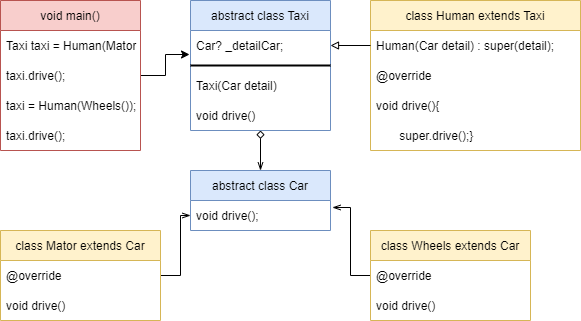

The diagram above was exported from draw.io. Its source (the exported page's mxGraphModel, read from the mxfile embedded in the PNG):
<mxGraphModel dx="782" dy="706" grid="1" gridSize="10" guides="1" tooltips="1" connect="1" arrows="1" fold="1" page="1" pageScale="1" pageWidth="827" pageHeight="1169" math="0" shadow="0">
  <root>
    <mxCell id="0" />
    <mxCell id="1" parent="0" />
    <mxCell id="Ki7RwmEErpV1yZkT-A_X-14" style="edgeStyle=orthogonalEdgeStyle;rounded=0;orthogonalLoop=1;jettySize=auto;html=1;entryX=-0.007;entryY=0.8;entryDx=0;entryDy=0;entryPerimeter=0;" edge="1" parent="1" source="gO-g7g39-Z69KQylw8QW-1" target="Ki7RwmEErpV1yZkT-A_X-6">
      <mxGeometry relative="1" as="geometry" />
    </mxCell>
    <mxCell id="gO-g7g39-Z69KQylw8QW-1" value="void main()" style="swimlane;fontStyle=0;childLayout=stackLayout;horizontal=1;startSize=30;horizontalStack=0;resizeParent=1;resizeParentMax=0;resizeLast=0;collapsible=1;marginBottom=0;fillColor=#f8cecc;strokeColor=#b85450;" parent="1" vertex="1">
      <mxGeometry x="10" y="30" width="140" height="150" as="geometry" />
    </mxCell>
    <mxCell id="gO-g7g39-Z69KQylw8QW-2" value="Taxi taxi = Human(Mator())" style="text;strokeColor=none;fillColor=none;align=left;verticalAlign=middle;spacingLeft=4;spacingRight=4;overflow=hidden;points=[[0,0.5],[1,0.5]];portConstraint=eastwest;rotatable=0;" parent="gO-g7g39-Z69KQylw8QW-1" vertex="1">
      <mxGeometry y="30" width="140" height="30" as="geometry" />
    </mxCell>
    <mxCell id="gO-g7g39-Z69KQylw8QW-3" value="taxi.drive();" style="text;strokeColor=none;fillColor=none;align=left;verticalAlign=middle;spacingLeft=4;spacingRight=4;overflow=hidden;points=[[0,0.5],[1,0.5]];portConstraint=eastwest;rotatable=0;" parent="gO-g7g39-Z69KQylw8QW-1" vertex="1">
      <mxGeometry y="60" width="140" height="30" as="geometry" />
    </mxCell>
    <mxCell id="gO-g7g39-Z69KQylw8QW-4" value="taxi = Human(Wheels());" style="text;strokeColor=none;fillColor=none;align=left;verticalAlign=middle;spacingLeft=4;spacingRight=4;overflow=hidden;points=[[0,0.5],[1,0.5]];portConstraint=eastwest;rotatable=0;" parent="gO-g7g39-Z69KQylw8QW-1" vertex="1">
      <mxGeometry y="90" width="140" height="30" as="geometry" />
    </mxCell>
    <mxCell id="Ki7RwmEErpV1yZkT-A_X-2" value="taxi.drive();" style="text;strokeColor=none;fillColor=none;align=left;verticalAlign=middle;spacingLeft=4;spacingRight=4;overflow=hidden;points=[[0,0.5],[1,0.5]];portConstraint=eastwest;rotatable=0;" vertex="1" parent="gO-g7g39-Z69KQylw8QW-1">
      <mxGeometry y="120" width="140" height="30" as="geometry" />
    </mxCell>
    <mxCell id="Ki7RwmEErpV1yZkT-A_X-20" style="edgeStyle=orthogonalEdgeStyle;rounded=0;orthogonalLoop=1;jettySize=auto;html=1;entryX=0.5;entryY=0;entryDx=0;entryDy=0;endArrow=openThin;endFill=0;exitX=0.5;exitY=1;exitDx=0;exitDy=0;exitPerimeter=0;startArrow=diamond;startFill=0;" edge="1" parent="1" source="Ki7RwmEErpV1yZkT-A_X-8" target="Ki7RwmEErpV1yZkT-A_X-16">
      <mxGeometry relative="1" as="geometry" />
    </mxCell>
    <mxCell id="Ki7RwmEErpV1yZkT-A_X-5" value="abstract class Taxi" style="swimlane;fontStyle=0;childLayout=stackLayout;horizontal=1;startSize=30;horizontalStack=0;resizeParent=1;resizeParentMax=0;resizeLast=0;collapsible=1;marginBottom=0;fillColor=#dae8fc;strokeColor=#6c8ebf;" vertex="1" parent="1">
      <mxGeometry x="200" y="30" width="140" height="130" as="geometry" />
    </mxCell>
    <mxCell id="Ki7RwmEErpV1yZkT-A_X-6" value="Car? _detailCar;" style="text;strokeColor=none;fillColor=none;align=left;verticalAlign=middle;spacingLeft=4;spacingRight=4;overflow=hidden;points=[[0,0.5],[1,0.5]];portConstraint=eastwest;rotatable=0;" vertex="1" parent="Ki7RwmEErpV1yZkT-A_X-5">
      <mxGeometry y="30" width="140" height="30" as="geometry" />
    </mxCell>
    <mxCell id="Ki7RwmEErpV1yZkT-A_X-9" value="" style="line;strokeWidth=2;html=1;" vertex="1" parent="Ki7RwmEErpV1yZkT-A_X-5">
      <mxGeometry y="60" width="140" height="10" as="geometry" />
    </mxCell>
    <mxCell id="Ki7RwmEErpV1yZkT-A_X-7" value="Taxi(Car detail)" style="text;strokeColor=none;fillColor=none;align=left;verticalAlign=middle;spacingLeft=4;spacingRight=4;overflow=hidden;points=[[0,0.5],[1,0.5]];portConstraint=eastwest;rotatable=0;" vertex="1" parent="Ki7RwmEErpV1yZkT-A_X-5">
      <mxGeometry y="70" width="140" height="30" as="geometry" />
    </mxCell>
    <mxCell id="Ki7RwmEErpV1yZkT-A_X-8" value="void drive()" style="text;strokeColor=none;fillColor=none;align=left;verticalAlign=middle;spacingLeft=4;spacingRight=4;overflow=hidden;points=[[0,0.5],[1,0.5]];portConstraint=eastwest;rotatable=0;" vertex="1" parent="Ki7RwmEErpV1yZkT-A_X-5">
      <mxGeometry y="100" width="140" height="30" as="geometry" />
    </mxCell>
    <mxCell id="Ki7RwmEErpV1yZkT-A_X-10" value="class Human extends Taxi" style="swimlane;fontStyle=0;childLayout=stackLayout;horizontal=1;startSize=30;horizontalStack=0;resizeParent=1;resizeParentMax=0;resizeLast=0;collapsible=1;marginBottom=0;fillColor=#fff2cc;strokeColor=#d6b656;" vertex="1" parent="1">
      <mxGeometry x="380" y="30" width="210" height="150" as="geometry" />
    </mxCell>
    <mxCell id="Ki7RwmEErpV1yZkT-A_X-11" value="Human(Car detail) : super(detail);" style="text;strokeColor=none;fillColor=none;align=left;verticalAlign=middle;spacingLeft=4;spacingRight=4;overflow=hidden;points=[[0,0.5],[1,0.5]];portConstraint=eastwest;rotatable=0;" vertex="1" parent="Ki7RwmEErpV1yZkT-A_X-10">
      <mxGeometry y="30" width="210" height="30" as="geometry" />
    </mxCell>
    <mxCell id="Ki7RwmEErpV1yZkT-A_X-12" value="@override" style="text;strokeColor=none;fillColor=none;align=left;verticalAlign=middle;spacingLeft=4;spacingRight=4;overflow=hidden;points=[[0,0.5],[1,0.5]];portConstraint=eastwest;rotatable=0;" vertex="1" parent="Ki7RwmEErpV1yZkT-A_X-10">
      <mxGeometry y="60" width="210" height="30" as="geometry" />
    </mxCell>
    <mxCell id="Ki7RwmEErpV1yZkT-A_X-13" value="void drive(){" style="text;strokeColor=none;fillColor=none;align=left;verticalAlign=middle;spacingLeft=4;spacingRight=4;overflow=hidden;points=[[0,0.5],[1,0.5]];portConstraint=eastwest;rotatable=0;" vertex="1" parent="Ki7RwmEErpV1yZkT-A_X-10">
      <mxGeometry y="90" width="210" height="30" as="geometry" />
    </mxCell>
    <mxCell id="Ki7RwmEErpV1yZkT-A_X-4" value="       super.drive();}" style="text;strokeColor=none;fillColor=none;align=left;verticalAlign=middle;spacingLeft=4;spacingRight=4;overflow=hidden;points=[[0,0.5],[1,0.5]];portConstraint=eastwest;rotatable=0;" vertex="1" parent="Ki7RwmEErpV1yZkT-A_X-10">
      <mxGeometry y="120" width="210" height="30" as="geometry" />
    </mxCell>
    <mxCell id="Ki7RwmEErpV1yZkT-A_X-15" style="edgeStyle=orthogonalEdgeStyle;rounded=0;orthogonalLoop=1;jettySize=auto;html=1;entryX=1;entryY=0.5;entryDx=0;entryDy=0;endArrow=block;endFill=0;" edge="1" parent="1" source="Ki7RwmEErpV1yZkT-A_X-11" target="Ki7RwmEErpV1yZkT-A_X-6">
      <mxGeometry relative="1" as="geometry" />
    </mxCell>
    <mxCell id="Ki7RwmEErpV1yZkT-A_X-16" value="abstract class Car" style="swimlane;fontStyle=0;childLayout=stackLayout;horizontal=1;startSize=30;horizontalStack=0;resizeParent=1;resizeParentMax=0;resizeLast=0;collapsible=1;marginBottom=0;fillColor=#dae8fc;strokeColor=#6c8ebf;" vertex="1" parent="1">
      <mxGeometry x="200" y="200" width="140" height="60" as="geometry" />
    </mxCell>
    <mxCell id="Ki7RwmEErpV1yZkT-A_X-17" value="void drive();" style="text;strokeColor=none;fillColor=none;align=left;verticalAlign=middle;spacingLeft=4;spacingRight=4;overflow=hidden;points=[[0,0.5],[1,0.5]];portConstraint=eastwest;rotatable=0;" vertex="1" parent="Ki7RwmEErpV1yZkT-A_X-16">
      <mxGeometry y="30" width="140" height="30" as="geometry" />
    </mxCell>
    <mxCell id="Ki7RwmEErpV1yZkT-A_X-28" style="edgeStyle=orthogonalEdgeStyle;rounded=0;orthogonalLoop=1;jettySize=auto;html=1;startArrow=baseDash;startFill=0;endArrow=openThin;endFill=0;" edge="1" parent="1" source="Ki7RwmEErpV1yZkT-A_X-21" target="Ki7RwmEErpV1yZkT-A_X-17">
      <mxGeometry relative="1" as="geometry" />
    </mxCell>
    <mxCell id="Ki7RwmEErpV1yZkT-A_X-21" value="class Mator extends Car" style="swimlane;fontStyle=0;childLayout=stackLayout;horizontal=1;startSize=30;horizontalStack=0;resizeParent=1;resizeParentMax=0;resizeLast=0;collapsible=1;marginBottom=0;fillColor=#fff2cc;strokeColor=#d6b656;" vertex="1" parent="1">
      <mxGeometry x="10" y="260" width="160" height="90" as="geometry" />
    </mxCell>
    <mxCell id="Ki7RwmEErpV1yZkT-A_X-22" value="@override" style="text;strokeColor=none;fillColor=none;align=left;verticalAlign=middle;spacingLeft=4;spacingRight=4;overflow=hidden;points=[[0,0.5],[1,0.5]];portConstraint=eastwest;rotatable=0;" vertex="1" parent="Ki7RwmEErpV1yZkT-A_X-21">
      <mxGeometry y="30" width="160" height="30" as="geometry" />
    </mxCell>
    <mxCell id="Ki7RwmEErpV1yZkT-A_X-23" value="void drive()" style="text;strokeColor=none;fillColor=none;align=left;verticalAlign=middle;spacingLeft=4;spacingRight=4;overflow=hidden;points=[[0,0.5],[1,0.5]];portConstraint=eastwest;rotatable=0;" vertex="1" parent="Ki7RwmEErpV1yZkT-A_X-21">
      <mxGeometry y="60" width="160" height="30" as="geometry" />
    </mxCell>
    <mxCell id="Ki7RwmEErpV1yZkT-A_X-29" style="edgeStyle=orthogonalEdgeStyle;rounded=0;orthogonalLoop=1;jettySize=auto;html=1;entryX=1.014;entryY=0.233;entryDx=0;entryDy=0;entryPerimeter=0;startArrow=baseDash;startFill=0;endArrow=openThin;endFill=0;" edge="1" parent="1" source="Ki7RwmEErpV1yZkT-A_X-25" target="Ki7RwmEErpV1yZkT-A_X-17">
      <mxGeometry relative="1" as="geometry" />
    </mxCell>
    <mxCell id="Ki7RwmEErpV1yZkT-A_X-25" value="class Wheels extends Car" style="swimlane;fontStyle=0;childLayout=stackLayout;horizontal=1;startSize=30;horizontalStack=0;resizeParent=1;resizeParentMax=0;resizeLast=0;collapsible=1;marginBottom=0;fillColor=#fff2cc;strokeColor=#d6b656;" vertex="1" parent="1">
      <mxGeometry x="380" y="260" width="160" height="90" as="geometry" />
    </mxCell>
    <mxCell id="Ki7RwmEErpV1yZkT-A_X-26" value="@override" style="text;strokeColor=none;fillColor=none;align=left;verticalAlign=middle;spacingLeft=4;spacingRight=4;overflow=hidden;points=[[0,0.5],[1,0.5]];portConstraint=eastwest;rotatable=0;" vertex="1" parent="Ki7RwmEErpV1yZkT-A_X-25">
      <mxGeometry y="30" width="160" height="30" as="geometry" />
    </mxCell>
    <mxCell id="Ki7RwmEErpV1yZkT-A_X-27" value="void drive()" style="text;strokeColor=none;fillColor=none;align=left;verticalAlign=middle;spacingLeft=4;spacingRight=4;overflow=hidden;points=[[0,0.5],[1,0.5]];portConstraint=eastwest;rotatable=0;" vertex="1" parent="Ki7RwmEErpV1yZkT-A_X-25">
      <mxGeometry y="60" width="160" height="30" as="geometry" />
    </mxCell>
  </root>
</mxGraphModel>